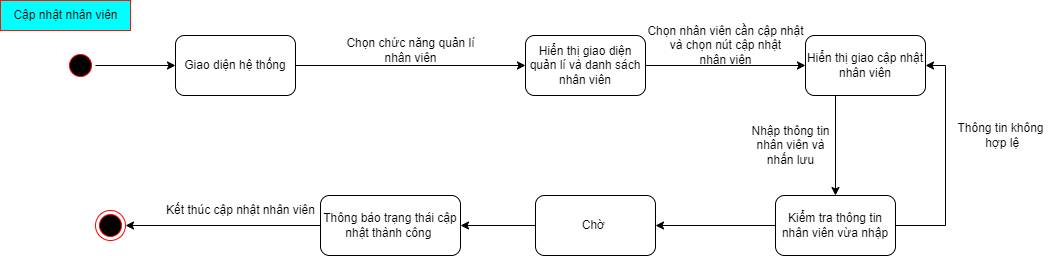

The diagram above was exported from draw.io. Its source (the exported page's mxGraphModel, read from the mxfile embedded in the PNG):
<mxGraphModel dx="1328" dy="1188" grid="1" gridSize="10" guides="1" tooltips="1" connect="1" arrows="1" fold="1" page="1" pageScale="1" pageWidth="1100" pageHeight="850" background="none" math="0" shadow="0">
  <root>
    <mxCell id="0" />
    <mxCell id="1" parent="0" />
    <mxCell id="2" style="edgeStyle=orthogonalEdgeStyle;rounded=0;orthogonalLoop=1;jettySize=auto;html=1;exitX=0.5;exitY=0;exitDx=0;exitDy=0;entryX=0;entryY=0.5;entryDx=0;entryDy=0;" edge="1" source="3" target="5" parent="1">
      <mxGeometry relative="1" as="geometry" />
    </mxCell>
    <mxCell id="3" value="" style="ellipse;html=1;shape=startState;fillColor=#000000;strokeColor=#ff0000;rounded=1;shadow=0;comic=0;labelBackgroundColor=none;fontFamily=Verdana;fontSize=12;fontColor=#000000;align=center;direction=south;" vertex="1" parent="1">
      <mxGeometry x="150" y="470" width="30" height="30" as="geometry" />
    </mxCell>
    <mxCell id="4" style="edgeStyle=orthogonalEdgeStyle;rounded=0;orthogonalLoop=1;jettySize=auto;html=1;exitX=1;exitY=0.5;exitDx=0;exitDy=0;" edge="1" source="5" target="7" parent="1">
      <mxGeometry relative="1" as="geometry" />
    </mxCell>
    <mxCell id="5" value="Giao diện hệ thống" style="rounded=1;whiteSpace=wrap;html=1;" vertex="1" parent="1">
      <mxGeometry x="260" y="455" width="120" height="60" as="geometry" />
    </mxCell>
    <mxCell id="6" style="edgeStyle=orthogonalEdgeStyle;rounded=0;orthogonalLoop=1;jettySize=auto;html=1;exitX=1;exitY=0.5;exitDx=0;exitDy=0;" edge="1" source="7" target="10" parent="1">
      <mxGeometry relative="1" as="geometry" />
    </mxCell>
    <mxCell id="7" value="Hiển thị giao diện quản lí và danh sách nhân viên" style="rounded=1;whiteSpace=wrap;html=1;" vertex="1" parent="1">
      <mxGeometry x="610" y="455" width="120" height="60" as="geometry" />
    </mxCell>
    <mxCell id="8" value="Chọn chức năng quản lí &lt;br&gt;nhân viên" style="text;html=1;align=center;verticalAlign=middle;resizable=0;points=[];autosize=1;strokeColor=none;fillColor=none;" vertex="1" parent="1">
      <mxGeometry x="420" y="450" width="150" height="40" as="geometry" />
    </mxCell>
    <mxCell id="9" style="edgeStyle=orthogonalEdgeStyle;rounded=0;orthogonalLoop=1;jettySize=auto;html=1;exitX=0.25;exitY=1;exitDx=0;exitDy=0;" edge="1" source="10" target="14" parent="1">
      <mxGeometry relative="1" as="geometry" />
    </mxCell>
    <mxCell id="10" value="Hiển thị giao cập nhật nhân viên" style="rounded=1;whiteSpace=wrap;html=1;" vertex="1" parent="1">
      <mxGeometry x="890" y="455" width="120" height="60" as="geometry" />
    </mxCell>
    <mxCell id="11" value="Chọn nhân viên cần cập nhật &lt;br&gt;và chọn nút cập nhật &lt;br&gt;nhân viên" style="text;html=1;align=center;verticalAlign=middle;resizable=0;points=[];autosize=1;strokeColor=none;fillColor=none;" vertex="1" parent="1">
      <mxGeometry x="720" y="435" width="180" height="60" as="geometry" />
    </mxCell>
    <mxCell id="12" style="edgeStyle=orthogonalEdgeStyle;rounded=0;orthogonalLoop=1;jettySize=auto;html=1;exitX=0;exitY=0.5;exitDx=0;exitDy=0;" edge="1" source="14" target="17" parent="1">
      <mxGeometry relative="1" as="geometry" />
    </mxCell>
    <mxCell id="13" style="edgeStyle=orthogonalEdgeStyle;rounded=0;orthogonalLoop=1;jettySize=auto;html=1;exitX=1;exitY=0.5;exitDx=0;exitDy=0;entryX=1;entryY=0.5;entryDx=0;entryDy=0;" edge="1" source="14" target="10" parent="1">
      <mxGeometry relative="1" as="geometry" />
    </mxCell>
    <mxCell id="14" value="Kiểm tra thông tin nhân viên vừa nhập" style="rounded=1;whiteSpace=wrap;html=1;" vertex="1" parent="1">
      <mxGeometry x="860" y="615" width="120" height="60" as="geometry" />
    </mxCell>
    <mxCell id="15" value="Nhập thông tin &lt;br&gt;nhân viên và &lt;br&gt;nhấn lưu" style="text;html=1;align=center;verticalAlign=middle;resizable=0;points=[];autosize=1;strokeColor=none;fillColor=none;" vertex="1" parent="1">
      <mxGeometry x="825" y="535" width="100" height="60" as="geometry" />
    </mxCell>
    <mxCell id="16" style="edgeStyle=orthogonalEdgeStyle;rounded=0;orthogonalLoop=1;jettySize=auto;html=1;exitX=0;exitY=0.5;exitDx=0;exitDy=0;" edge="1" source="17" target="20" parent="1">
      <mxGeometry relative="1" as="geometry" />
    </mxCell>
    <mxCell id="17" value="Chờ&amp;nbsp;" style="rounded=1;whiteSpace=wrap;html=1;" vertex="1" parent="1">
      <mxGeometry x="620" y="615" width="120" height="60" as="geometry" />
    </mxCell>
    <mxCell id="18" value="Thông tin không&lt;br&gt;&amp;nbsp;hợp lệ" style="text;html=1;align=center;verticalAlign=middle;resizable=0;points=[];autosize=1;strokeColor=none;fillColor=none;" vertex="1" parent="1">
      <mxGeometry x="1030" y="535" width="110" height="40" as="geometry" />
    </mxCell>
    <mxCell id="19" style="edgeStyle=orthogonalEdgeStyle;rounded=0;orthogonalLoop=1;jettySize=auto;html=1;exitX=0;exitY=0.5;exitDx=0;exitDy=0;" edge="1" source="20" target="21" parent="1">
      <mxGeometry relative="1" as="geometry">
        <mxPoint x="380" y="645" as="targetPoint" />
      </mxGeometry>
    </mxCell>
    <mxCell id="20" value="Thông báo trạng thái cập nhật thành công&lt;span style=&quot;white-space: pre;&quot;&gt; &lt;/span&gt;" style="rounded=1;whiteSpace=wrap;html=1;" vertex="1" parent="1">
      <mxGeometry x="405" y="615" width="140" height="60" as="geometry" />
    </mxCell>
    <mxCell id="21" value="" style="ellipse;html=1;shape=endState;fillColor=#000000;strokeColor=#ff0000;" vertex="1" parent="1">
      <mxGeometry x="180" y="630" width="30" height="30" as="geometry" />
    </mxCell>
    <mxCell id="22" value="Kết thúc cập nhật nhân viên" style="text;html=1;align=center;verticalAlign=middle;resizable=0;points=[];autosize=1;strokeColor=none;fillColor=none;" vertex="1" parent="1">
      <mxGeometry x="240" y="615" width="170" height="30" as="geometry" />
    </mxCell>
    <mxCell id="23" value="Cập nhật nhân viên" style="text;html=1;align=center;verticalAlign=middle;resizable=0;points=[];autosize=1;strokeColor=#FF1100;fillColor=#00FFFF;" vertex="1" parent="1">
      <mxGeometry x="85" y="420" width="130" height="30" as="geometry" />
    </mxCell>
  </root>
</mxGraphModel>